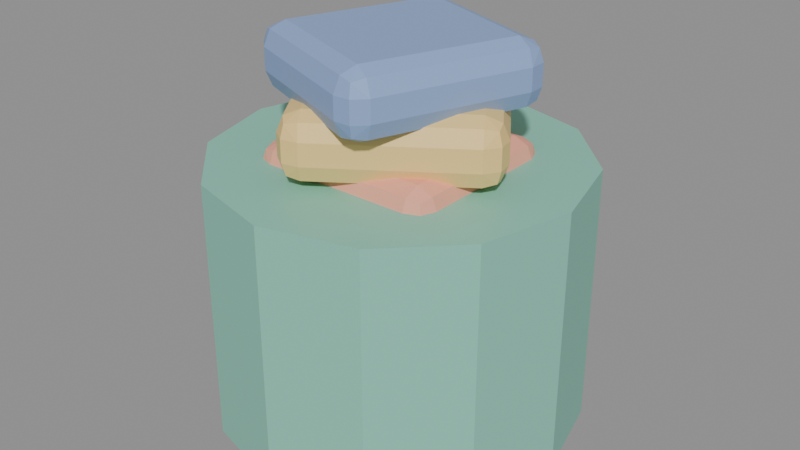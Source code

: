 # Source: prop_ember_cucian.blend  (saved by Blender 5.3.31; exported with 4.5.12 LTS)
import bpy
from mathutils import Matrix  # noqa: F401  (used for matrix-valued properties, if any)

bpy.ops.wm.read_factory_settings(use_empty=True)
scene = bpy.context.scene
scene.name = 'Scene'

# ---- images (referenced by path relative to the original .blend; pixels are not part of the script)
import os
ASSET_DIR = os.environ.get("B2B_ASSET_DIR", "")  # directory of the original .blend (textures are referenced by path, not embedded)
HERE = os.path.dirname(os.path.abspath(__file__))  # packed textures are extracted next to this script under _unpacked/

def load_image(name, relpath, width, height, colorspace="sRGB"):
    """Load a texture the original file referenced (path relative to the .blend, or extracted next to this script)."""
    p = next((c for c in (os.path.join(HERE, relpath), os.path.join(ASSET_DIR, relpath)) if relpath and os.path.exists(c)), "")
    if p:
        img = bpy.data.images.load(p, check_existing=True)
        img.name = name
    else:  # same state as the original file: an image datablock whose file is absent (Cycles renders it pink)
        img = bpy.data.images.new(name, width, height)
        img.source = "FILE"
        img.filepath = "//" + (relpath or name)
    img.colorspace_settings.name = colorspace
    return img
img_palet_prop_ember_cucian = load_image('palet_prop_ember_cucian', '_unpacked/palet_prop_ember_cucian.3e3095dc.png', 16, 4, 'sRGB')

# ---- materials (node trees are filled in below, after node groups)
mat_palet_prop_ember_cucian = bpy.data.materials.new('palet_prop_ember_cucian')

# ---- material node trees
mat_palet_prop_ember_cucian.use_nodes = True; mat_palet_prop_ember_cucian.node_tree.nodes.clear()
_N = mat_palet_prop_ember_cucian.node_tree.nodes; _L = mat_palet_prop_ember_cucian.node_tree.links
n0 = _N.new('ShaderNodeBsdfPrincipled'); n0.name = 'Principled BSDF'; n0.location = (-200, 100)
n0.inputs[10].default_value = 0.005
n1 = _N.new('ShaderNodeOutputMaterial'); n1.name = 'Material Output'; n1.location = (200, 100)
n2 = _N.new('ShaderNodeTexImage'); n2.name = 'Image Texture'; n2.location = (0, 0)
n2.image = img_palet_prop_ember_cucian
n2.interpolation = 'Closest'
_L.new(n0.outputs[0], n1.inputs[0])
_L.new(n2.outputs[0], n0.inputs[0])
n1.is_active_output = True

# ---- meshes
me_prop_ember_cucian = bpy.data.meshes.new('prop_ember_cucian')
me_prop_ember_cucian.from_pydata([(0.0, 0.25, 0.0), (0.0, 0.25, 0.36), (0.125, 0.2165, 0.0), (0.125, 0.2165, 0.36), (0.2165, 0.125, 0.0), (0.2165, 0.125, 0.36), (0.25, 0.0, 0.0), (0.25, 0.0, 0.36), (0.2165, -0.125, 0.0), (0.2165, -0.125, 0.36), (0.125, -0.2165, 0.0), (0.125, -0.2165, 0.36), (0.0, -0.25, 0.0), (0.0, -0.25, 0.36), (-0.125, -0.2165, 0.0), (-0.125, -0.2165, 0.36), (-0.2165, -0.125, 0.0), (-0.2165, -0.125, 0.36), (-0.25, 0.0, 0.0), (-0.25, 0.0, 0.36), (-0.2165, 0.125, 0.0), (-0.2165, 0.125, 0.36), (-0.125, 0.2165, 0.0), (-0.125, 0.2165, 0.36), (-0.105, -0.095, 0.295), (-0.105, -0.125, 0.325), (-0.135, -0.095, 0.325), (-0.105, -0.1162, 0.3038), (-0.1223, -0.1123, 0.3077), (-0.1262, -0.1162, 0.325), (-0.1262, -0.095, 0.3038), (-0.105, -0.125, 0.355), (-0.105, -0.095, 0.385), (-0.135, -0.095, 0.355), (-0.105, -0.1162, 0.3762), (-0.1223, -0.1123, 0.3723), (-0.1262, -0.095, 0.3762), (-0.1262, -0.1162, 0.355), (-0.105, 0.095, 0.295), (-0.135, 0.095, 0.325), (-0.105, 0.125, 0.325), (-0.1262, 0.095, 0.3038), (-0.1223, 0.1123, 0.3077), (-0.1262, 0.1162, 0.325), (-0.105, 0.1162, 0.3038), (-0.105, 0.095, 0.385), (-0.105, 0.125, 0.355), (-0.135, 0.095, 0.355), (-0.105, 0.1162, 0.3762), (-0.1223, 0.1123, 0.3723), (-0.1262, 0.1162, 0.355), (-0.1262, 0.095, 0.3762), (0.105, -0.095, 0.295), (0.135, -0.095, 0.325), (0.105, -0.125, 0.325), (0.1262, -0.095, 0.3038), (0.1223, -0.1123, 0.3077), (0.1262, -0.1162, 0.325), (0.105, -0.1162, 0.3038), (0.105, -0.095, 0.385), (0.105, -0.125, 0.355), (0.135, -0.095, 0.355), (0.105, -0.1162, 0.3762), (0.1223, -0.1123, 0.3723), (0.1262, -0.1162, 0.355), (0.1262, -0.095, 0.3762), (0.105, 0.095, 0.295), (0.105, 0.125, 0.325), (0.135, 0.095, 0.325), (0.105, 0.1162, 0.3038), (0.1223, 0.1123, 0.3077), (0.1262, 0.1162, 0.325), (0.1262, 0.095, 0.3038), (0.105, 0.095, 0.385), (0.135, 0.095, 0.355), (0.105, 0.125, 0.355), (0.1262, 0.095, 0.3762), (0.1223, 0.1123, 0.3723), (0.1262, 0.1162, 0.355), (0.105, 0.1162, 0.3762), (-0.03302, -0.1377, 0.365), (-0.01608, -0.1625, 0.395), (-0.05778, -0.1546, 0.395), (-0.02104, -0.1552, 0.3738), (-0.03753, -0.1618, 0.3777), (-0.03855, -0.1672, 0.395), (-0.05053, -0.1497, 0.3738), (-0.01608, -0.1625, 0.425), (-0.03302, -0.1377, 0.455), (-0.05778, -0.1546, 0.425), (-0.02104, -0.1552, 0.4462), (-0.03753, -0.1618, 0.4423), (-0.05053, -0.1497, 0.4462), (-0.03855, -0.1672, 0.425), (-0.1403, 0.01912, 0.365), (-0.1651, 0.00218, 0.395), (-0.1572, 0.04388, 0.395), (-0.1578, 0.007142, 0.3738), (-0.1644, 0.02363, 0.3777), (-0.1698, 0.02465, 0.395), (-0.1523, 0.03663, 0.3738), (-0.1403, 0.01912, 0.455), (-0.1572, 0.04388, 0.425), (-0.1651, 0.00218, 0.425), (-0.1523, 0.03663, 0.4462), (-0.1644, 0.02363, 0.4423), (-0.1698, 0.02465, 0.425), (-0.1578, 0.007142, 0.4462), (0.1403, -0.01912, 0.365), (0.1651, -0.00218, 0.395), (0.1572, -0.04388, 0.395), (0.1578, -0.007142, 0.3738), (0.1644, -0.02363, 0.3777), (0.1698, -0.02465, 0.395), (0.1523, -0.03663, 0.3738), (0.1403, -0.01912, 0.455), (0.1572, -0.04388, 0.425), (0.1651, -0.00218, 0.425), (0.1523, -0.03663, 0.4462), (0.1644, -0.02363, 0.4423), (0.1698, -0.02465, 0.425), (0.1578, -0.007142, 0.4462), (0.03302, 0.1377, 0.365), (0.01608, 0.1625, 0.395), (0.05778, 0.1546, 0.395), (0.02104, 0.1552, 0.3738), (0.03753, 0.1618, 0.3777), (0.03855, 0.1672, 0.395), (0.05053, 0.1497, 0.3738), (0.03302, 0.1377, 0.455), (0.05778, 0.1546, 0.425), (0.01608, 0.1625, 0.425), (0.05053, 0.1497, 0.4462), (0.03753, 0.1618, 0.4423), (0.03855, 0.1672, 0.425), (0.02104, 0.1552, 0.4462), (0.0505, -0.1323, 0.435), (0.07846, -0.1432, 0.465), (0.03963, -0.1602, 0.465), (0.07027, -0.14, 0.4438), (0.06036, -0.1547, 0.4477), (0.06258, -0.1597, 0.465), (0.04281, -0.1521, 0.4438), (0.07846, -0.1432, 0.495), (0.0505, -0.1323, 0.525), (0.03963, -0.1602, 0.495), (0.07027, -0.14, 0.5162), (0.06036, -0.1547, 0.5123), (0.04281, -0.1521, 0.5162), (0.06258, -0.1597, 0.495), (-0.1266, -0.06344, 0.435), (-0.1375, -0.0914, 0.465), (-0.1546, -0.05257, 0.465), (-0.1343, -0.08321, 0.4438), (-0.149, -0.07331, 0.4477), (-0.154, -0.07552, 0.465), (-0.1464, -0.05575, 0.4438), (-0.1266, -0.06344, 0.525), (-0.1546, -0.05257, 0.495), (-0.1375, -0.0914, 0.495), (-0.1464, -0.05575, 0.5162), (-0.149, -0.07331, 0.5123), (-0.154, -0.07552, 0.495), (-0.1343, -0.08321, 0.5162), (0.1266, 0.06344, 0.435), (0.1375, 0.0914, 0.465), (0.1546, 0.05257, 0.465), (0.1343, 0.08321, 0.4438), (0.149, 0.07331, 0.4477), (0.154, 0.07552, 0.465), (0.1464, 0.05575, 0.4438), (0.1266, 0.06344, 0.525), (0.1546, 0.05257, 0.495), (0.1375, 0.0914, 0.495), (0.1464, 0.05575, 0.5162), (0.149, 0.07331, 0.5123), (0.154, 0.07552, 0.495), (0.1343, 0.08321, 0.5162), (-0.0505, 0.1323, 0.435), (-0.07846, 0.1432, 0.465), (-0.03963, 0.1602, 0.465), (-0.07027, 0.14, 0.4438), (-0.06036, 0.1547, 0.4477), (-0.06258, 0.1597, 0.465), (-0.04281, 0.1521, 0.4438), (-0.0505, 0.1323, 0.525), (-0.03963, 0.1602, 0.495), (-0.07846, 0.1432, 0.495), (-0.04281, 0.1521, 0.5162), (-0.06036, 0.1547, 0.5123), (-0.06258, 0.1597, 0.495), (-0.07027, 0.14, 0.5162)], [], [(0, 1, 3, 2), (2, 3, 5, 4), (4, 5, 7, 6), (6, 7, 9, 8), (8, 9, 11, 10), (10, 11, 13, 12), (12, 13, 15, 14), (14, 15, 17, 16), (16, 17, 19, 18), (18, 19, 21, 20), (3, 1, 23, 21, 19, 17, 15, 13, 11, 9, 7, 5), (20, 21, 23, 22), (22, 23, 1, 0), (0, 2, 4, 6, 8, 10, 12, 14, 16, 18, 20, 22), (24, 27, 28, 30), (25, 29, 28, 27), (26, 30, 28, 29), (31, 34, 35, 37), (32, 36, 35, 34), (33, 37, 35, 36), (38, 41, 42, 44), (39, 43, 42, 41), (40, 44, 42, 43), (45, 48, 49, 51), (46, 50, 49, 48), (47, 51, 49, 50), (52, 55, 56, 58), (53, 57, 56, 55), (54, 58, 56, 57), (59, 62, 63, 65), (60, 64, 63, 62), (61, 65, 63, 64), (66, 69, 70, 72), (67, 71, 70, 69), (68, 72, 70, 71), (73, 76, 77, 79), (74, 78, 77, 76), (75, 79, 77, 78), (38, 24, 30, 41), (41, 30, 26, 39), (25, 31, 37, 29), (29, 37, 33, 26), (32, 45, 51, 36), (36, 51, 47, 33), (46, 40, 43, 50), (50, 43, 39, 47), (66, 38, 44, 69), (69, 44, 40, 67), (45, 73, 79, 48), (48, 79, 75, 46), (74, 68, 71, 78), (78, 71, 67, 75), (52, 66, 72, 55), (55, 72, 68, 53), (73, 59, 65, 76), (76, 65, 61, 74), (60, 54, 57, 64), (64, 57, 53, 61), (24, 52, 58, 27), (27, 58, 54, 25), (59, 32, 34, 62), (62, 34, 31, 60), (38, 66, 52, 24), (26, 33, 47, 39), (54, 60, 31, 25), (73, 45, 32, 59), (40, 46, 75, 67), (68, 74, 61, 53), (80, 83, 84, 86), (81, 85, 84, 83), (82, 86, 84, 85), (87, 90, 91, 93), (88, 92, 91, 90), (89, 93, 91, 92), (94, 97, 98, 100), (95, 99, 98, 97), (96, 100, 98, 99), (101, 104, 105, 107), (102, 106, 105, 104), (103, 107, 105, 106), (108, 111, 112, 114), (109, 113, 112, 111), (110, 114, 112, 113), (115, 118, 119, 121), (116, 120, 119, 118), (117, 121, 119, 120), (122, 125, 126, 128), (123, 127, 126, 125), (124, 128, 126, 127), (129, 132, 133, 135), (130, 134, 133, 132), (131, 135, 133, 134), (94, 80, 86, 97), (97, 86, 82, 95), (81, 87, 93, 85), (85, 93, 89, 82), (88, 101, 107, 92), (92, 107, 103, 89), (102, 96, 99, 106), (106, 99, 95, 103), (122, 94, 100, 125), (125, 100, 96, 123), (101, 129, 135, 104), (104, 135, 131, 102), (130, 124, 127, 134), (134, 127, 123, 131), (108, 122, 128, 111), (111, 128, 124, 109), (129, 115, 121, 132), (132, 121, 117, 130), (116, 110, 113, 120), (120, 113, 109, 117), (80, 108, 114, 83), (83, 114, 110, 81), (115, 88, 90, 118), (118, 90, 87, 116), (94, 122, 108, 80), (82, 89, 103, 95), (110, 116, 87, 81), (129, 101, 88, 115), (96, 102, 131, 123), (124, 130, 117, 109), (136, 139, 140, 142), (137, 141, 140, 139), (138, 142, 140, 141), (143, 146, 147, 149), (144, 148, 147, 146), (145, 149, 147, 148), (150, 153, 154, 156), (151, 155, 154, 153), (152, 156, 154, 155), (157, 160, 161, 163), (158, 162, 161, 160), (159, 163, 161, 162), (164, 167, 168, 170), (165, 169, 168, 167), (166, 170, 168, 169), (171, 174, 175, 177), (172, 176, 175, 174), (173, 177, 175, 176), (178, 181, 182, 184), (179, 183, 182, 181), (180, 184, 182, 183), (185, 188, 189, 191), (186, 190, 189, 188), (187, 191, 189, 190), (150, 136, 142, 153), (153, 142, 138, 151), (137, 143, 149, 141), (141, 149, 145, 138), (144, 157, 163, 148), (148, 163, 159, 145), (158, 152, 155, 162), (162, 155, 151, 159), (178, 150, 156, 181), (181, 156, 152, 179), (157, 185, 191, 160), (160, 191, 187, 158), (186, 180, 183, 190), (190, 183, 179, 187), (164, 178, 184, 167), (167, 184, 180, 165), (185, 171, 177, 188), (188, 177, 173, 186), (172, 166, 169, 176), (176, 169, 165, 173), (136, 164, 170, 139), (139, 170, 166, 137), (171, 144, 146, 174), (174, 146, 143, 172), (150, 178, 164, 136), (138, 145, 159, 151), (166, 172, 143, 137), (185, 157, 144, 171), (152, 158, 187, 179), (180, 186, 173, 165)])
_uv = me_prop_ember_cucian.uv_layers.new(name='UVMap')
_uv.uv.foreach_set('vector', [0.125, 0.5, 0.125, 0.5, 0.125, 0.5, 0.125, 0.5, 0.125, 0.5, 0.125, 0.5, 0.125, 0.5, 0.125, 0.5, 0.125, 0.5, 0.125, 0.5, 0.125, 0.5, 0.125, 0.5, 0.125, 0.5, 0.125, 0.5, 0.125, 0.5, 0.125, 0.5, 0.125, 0.5, 0.125, 0.5, 0.125, 0.5, 0.125, 0.5, 0.125, 0.5, 0.125, 0.5, 0.125, 0.5, 0.125, 0.5, 0.125, 0.5, 0.125, 0.5, 0.125, 0.5, 0.125, 0.5, 0.125, 0.5, 0.125, 0.5, 0.125, 0.5, 0.125, 0.5, 0.125, 0.5, 0.125, 0.5, 0.125, 0.5, 0.125, 0.5, 0.125, 0.5, 0.125, 0.5, 0.125, 0.5, 0.125, 0.5, 0.125, 0.5, 0.125, 0.5, 0.125, 0.5, 0.125, 0.5, 0.125, 0.5, 0.125, 0.5, 0.125, 0.5, 0.125, 0.5, 0.125, 0.5, 0.125, 0.5, 0.125, 0.5, 0.125, 0.5, 0.125, 0.5, 0.125, 0.5, 0.125, 0.5, 0.125, 0.5, 0.125, 0.5, 0.125, 0.5, 0.125, 0.5, 0.125, 0.5, 0.125, 0.5, 0.125, 0.5, 0.125, 0.5, 0.125, 0.5, 0.125, 0.5, 0.125, 0.5, 0.125, 0.5, 0.125, 0.5, 0.125, 0.5, 0.125, 0.5, 0.125, 0.5, 0.125, 0.5, 0.375, 0.5, 0.375, 0.5, 0.375, 0.5, 0.375, 0.5, 0.375, 0.5, 0.375, 0.5, 0.375, 0.5, 0.375, 0.5, 0.375, 0.5, 0.375, 0.5, 0.375, 0.5, 0.375, 0.5, 0.375, 0.5, 0.375, 0.5, 0.375, 0.5, 0.375, 0.5, 0.375, 0.5, 0.375, 0.5, 0.375, 0.5, 0.375, 0.5, 0.375, 0.5, 0.375, 0.5, 0.375, 0.5, 0.375, 0.5, 0.375, 0.5, 0.375, 0.5, 0.375, 0.5, 0.375, 0.5, 0.375, 0.5, 0.375, 0.5, 0.375, 0.5, 0.375, 0.5, 0.375, 0.5, 0.375, 0.5, 0.375, 0.5, 0.375, 0.5, 0.375, 0.5, 0.375, 0.5, 0.375, 0.5, 0.375, 0.5, 0.375, 0.5, 0.375, 0.5, 0.375, 0.5, 0.375, 0.5, 0.375, 0.5, 0.375, 0.5, 0.375, 0.5, 0.375, 0.5, 0.375, 0.5, 0.375, 0.5, 0.375, 0.5, 0.375, 0.5, 0.375, 0.5, 0.375, 0.5, 0.375, 0.5, 0.375, 0.5, 0.375, 0.5, 0.375, 0.5, 0.375, 0.5, 0.375, 0.5, 0.375, 0.5, 0.375, 0.5, 0.375, 0.5, 0.375, 0.5, 0.375, 0.5, 0.375, 0.5, 0.375, 0.5, 0.375, 0.5, 0.375, 0.5, 0.375, 0.5, 0.375, 0.5, 0.375, 0.5, 0.375, 0.5, 0.375, 0.5, 0.375, 0.5, 0.375, 0.5, 0.375, 0.5, 0.375, 0.5, 0.375, 0.5, 0.375, 0.5, 0.375, 0.5, 0.375, 0.5, 0.375, 0.5, 0.375, 0.5, 0.375, 0.5, 0.375, 0.5, 0.375, 0.5, 0.375, 0.5, 0.375, 0.5, 0.375, 0.5, 0.375, 0.5, 0.375, 0.5, 0.375, 0.5, 0.375, 0.5, 0.375, 0.5, 0.375, 0.5, 0.375, 0.5, 0.375, 0.5, 0.375, 0.5, 0.375, 0.5, 0.375, 0.5, 0.375, 0.5, 0.375, 0.5, 0.375, 0.5, 0.375, 0.5, 0.375, 0.5, 0.375, 0.5, 0.375, 0.5, 0.375, 0.5, 0.375, 0.5, 0.375, 0.5, 0.375, 0.5, 0.375, 0.5, 0.375, 0.5, 0.375, 0.5, 0.375, 0.5, 0.375, 0.5, 0.375, 0.5, 0.375, 0.5, 0.375, 0.5, 0.375, 0.5, 0.375, 0.5, 0.375, 0.5, 0.375, 0.5, 0.375, 0.5, 0.375, 0.5, 0.375, 0.5, 0.375, 0.5, 0.375, 0.5, 0.375, 0.5, 0.375, 0.5, 0.375, 0.5, 0.375, 0.5, 0.375, 0.5, 0.375, 0.5, 0.375, 0.5, 0.375, 0.5, 0.375, 0.5, 0.375, 0.5, 0.375, 0.5, 0.375, 0.5, 0.375, 0.5, 0.375, 0.5, 0.375, 0.5, 0.375, 0.5, 0.375, 0.5, 0.375, 0.5, 0.375, 0.5, 0.375, 0.5, 0.375, 0.5, 0.375, 0.5, 0.375, 0.5, 0.375, 0.5, 0.375, 0.5, 0.375, 0.5, 0.375, 0.5, 0.375, 0.5, 0.375, 0.5, 0.375, 0.5, 0.375, 0.5, 0.375, 0.5, 0.375, 0.5, 0.375, 0.5, 0.375, 0.5, 0.375, 0.5, 0.375, 0.5, 0.375, 0.5, 0.375, 0.5, 0.375, 0.5, 0.375, 0.5, 0.375, 0.5, 0.375, 0.5, 0.375, 0.5, 0.375, 0.5, 0.375, 0.5, 0.375, 0.5, 0.375, 0.5, 0.375, 0.5, 0.375, 0.5, 0.375, 0.5, 0.375, 0.5, 0.375, 0.5, 0.375, 0.5, 0.375, 0.5, 0.375, 0.5, 0.375, 0.5, 0.375, 0.5, 0.375, 0.5, 0.375, 0.5, 0.375, 0.5, 0.375, 0.5, 0.375, 0.5, 0.375, 0.5, 0.375, 0.5, 0.375, 0.5, 0.375, 0.5, 0.375, 0.5, 0.375, 0.5, 0.375, 0.5, 0.375, 0.5, 0.375, 0.5, 0.375, 0.5, 0.375, 0.5, 0.375, 0.5, 0.375, 0.5, 0.375, 0.5, 0.375, 0.5, 0.375, 0.5, 0.375, 0.5, 0.375, 0.5, 0.375, 0.5, 0.375, 0.5, 0.375, 0.5, 0.375, 0.5, 0.375, 0.5, 0.375, 0.5, 0.625, 0.5, 0.625, 0.5, 0.625, 0.5, 0.625, 0.5, 0.625, 0.5, 0.625, 0.5, 0.625, 0.5, 0.625, 0.5, 0.625, 0.5, 0.625, 0.5, 0.625, 0.5, 0.625, 0.5, 0.625, 0.5, 0.625, 0.5, 0.625, 0.5, 0.625, 0.5, 0.625, 0.5, 0.625, 0.5, 0.625, 0.5, 0.625, 0.5, 0.625, 0.5, 0.625, 0.5, 0.625, 0.5, 0.625, 0.5, 0.625, 0.5, 0.625, 0.5, 0.625, 0.5, 0.625, 0.5, 0.625, 0.5, 0.625, 0.5, 0.625, 0.5, 0.625, 0.5, 0.625, 0.5, 0.625, 0.5, 0.625, 0.5, 0.625, 0.5, 0.625, 0.5, 0.625, 0.5, 0.625, 0.5, 0.625, 0.5, 0.625, 0.5, 0.625, 0.5, 0.625, 0.5, 0.625, 0.5, 0.625, 0.5, 0.625, 0.5, 0.625, 0.5, 0.625, 0.5, 0.625, 0.5, 0.625, 0.5, 0.625, 0.5, 0.625, 0.5, 0.625, 0.5, 0.625, 0.5, 0.625, 0.5, 0.625, 0.5, 0.625, 0.5, 0.625, 0.5, 0.625, 0.5, 0.625, 0.5, 0.625, 0.5, 0.625, 0.5, 0.625, 0.5, 0.625, 0.5, 0.625, 0.5, 0.625, 0.5, 0.625, 0.5, 0.625, 0.5, 0.625, 0.5, 0.625, 0.5, 0.625, 0.5, 0.625, 0.5, 0.625, 0.5, 0.625, 0.5, 0.625, 0.5, 0.625, 0.5, 0.625, 0.5, 0.625, 0.5, 0.625, 0.5, 0.625, 0.5, 0.625, 0.5, 0.625, 0.5, 0.625, 0.5, 0.625, 0.5, 0.625, 0.5, 0.625, 0.5, 0.625, 0.5, 0.625, 0.5, 0.625, 0.5, 0.625, 0.5, 0.625, 0.5, 0.625, 0.5, 0.625, 0.5, 0.625, 0.5, 0.625, 0.5, 0.625, 0.5, 0.625, 0.5, 0.625, 0.5, 0.625, 0.5, 0.625, 0.5, 0.625, 0.5, 0.625, 0.5, 0.625, 0.5, 0.625, 0.5, 0.625, 0.5, 0.625, 0.5, 0.625, 0.5, 0.625, 0.5, 0.625, 0.5, 0.625, 0.5, 0.625, 0.5, 0.625, 0.5, 0.625, 0.5, 0.625, 0.5, 0.625, 0.5, 0.625, 0.5, 0.625, 0.5, 0.625, 0.5, 0.625, 0.5, 0.625, 0.5, 0.625, 0.5, 0.625, 0.5, 0.625, 0.5, 0.625, 0.5, 0.625, 0.5, 0.625, 0.5, 0.625, 0.5, 0.625, 0.5, 0.625, 0.5, 0.625, 0.5, 0.625, 0.5, 0.625, 0.5, 0.625, 0.5, 0.625, 0.5, 0.625, 0.5, 0.625, 0.5, 0.625, 0.5, 0.625, 0.5, 0.625, 0.5, 0.625, 0.5, 0.625, 0.5, 0.625, 0.5, 0.625, 0.5, 0.625, 0.5, 0.625, 0.5, 0.625, 0.5, 0.625, 0.5, 0.625, 0.5, 0.625, 0.5, 0.625, 0.5, 0.625, 0.5, 0.625, 0.5, 0.625, 0.5, 0.625, 0.5, 0.625, 0.5, 0.625, 0.5, 0.625, 0.5, 0.625, 0.5, 0.625, 0.5, 0.625, 0.5, 0.625, 0.5, 0.625, 0.5, 0.625, 0.5, 0.625, 0.5, 0.625, 0.5, 0.625, 0.5, 0.625, 0.5, 0.625, 0.5, 0.625, 0.5, 0.625, 0.5, 0.625, 0.5, 0.625, 0.5, 0.625, 0.5, 0.625, 0.5, 0.625, 0.5, 0.625, 0.5, 0.625, 0.5, 0.625, 0.5, 0.625, 0.5, 0.625, 0.5, 0.625, 0.5, 0.625, 0.5, 0.625, 0.5, 0.625, 0.5, 0.625, 0.5, 0.625, 0.5, 0.625, 0.5, 0.625, 0.5, 0.625, 0.5, 0.625, 0.5, 0.625, 0.5, 0.625, 0.5, 0.625, 0.5, 0.625, 0.5, 0.625, 0.5, 0.625, 0.5, 0.625, 0.5, 0.625, 0.5, 0.625, 0.5, 0.625, 0.5, 0.625, 0.5, 0.625, 0.5, 0.625, 0.5, 0.625, 0.5, 0.625, 0.5, 0.625, 0.5, 0.625, 0.5, 0.625, 0.5, 0.625, 0.5, 0.625, 0.5, 0.625, 0.5, 0.625, 0.5, 0.625, 0.5, 0.625, 0.5, 0.625, 0.5, 0.625, 0.5, 0.875, 0.5, 0.875, 0.5, 0.875, 0.5, 0.875, 0.5, 0.875, 0.5, 0.875, 0.5, 0.875, 0.5, 0.875, 0.5, 0.875, 0.5, 0.875, 0.5, 0.875, 0.5, 0.875, 0.5, 0.875, 0.5, 0.875, 0.5, 0.875, 0.5, 0.875, 0.5, 0.875, 0.5, 0.875, 0.5, 0.875, 0.5, 0.875, 0.5, 0.875, 0.5, 0.875, 0.5, 0.875, 0.5, 0.875, 0.5, 0.875, 0.5, 0.875, 0.5, 0.875, 0.5, 0.875, 0.5, 0.875, 0.5, 0.875, 0.5, 0.875, 0.5, 0.875, 0.5, 0.875, 0.5, 0.875, 0.5, 0.875, 0.5, 0.875, 0.5, 0.875, 0.5, 0.875, 0.5, 0.875, 0.5, 0.875, 0.5, 0.875, 0.5, 0.875, 0.5, 0.875, 0.5, 0.875, 0.5, 0.875, 0.5, 0.875, 0.5, 0.875, 0.5, 0.875, 0.5, 0.875, 0.5, 0.875, 0.5, 0.875, 0.5, 0.875, 0.5, 0.875, 0.5, 0.875, 0.5, 0.875, 0.5, 0.875, 0.5, 0.875, 0.5, 0.875, 0.5, 0.875, 0.5, 0.875, 0.5, 0.875, 0.5, 0.875, 0.5, 0.875, 0.5, 0.875, 0.5, 0.875, 0.5, 0.875, 0.5, 0.875, 0.5, 0.875, 0.5, 0.875, 0.5, 0.875, 0.5, 0.875, 0.5, 0.875, 0.5, 0.875, 0.5, 0.875, 0.5, 0.875, 0.5, 0.875, 0.5, 0.875, 0.5, 0.875, 0.5, 0.875, 0.5, 0.875, 0.5, 0.875, 0.5, 0.875, 0.5, 0.875, 0.5, 0.875, 0.5, 0.875, 0.5, 0.875, 0.5, 0.875, 0.5, 0.875, 0.5, 0.875, 0.5, 0.875, 0.5, 0.875, 0.5, 0.875, 0.5, 0.875, 0.5, 0.875, 0.5, 0.875, 0.5, 0.875, 0.5, 0.875, 0.5, 0.875, 0.5, 0.875, 0.5, 0.875, 0.5, 0.875, 0.5, 0.875, 0.5, 0.875, 0.5, 0.875, 0.5, 0.875, 0.5, 0.875, 0.5, 0.875, 0.5, 0.875, 0.5, 0.875, 0.5, 0.875, 0.5, 0.875, 0.5, 0.875, 0.5, 0.875, 0.5, 0.875, 0.5, 0.875, 0.5, 0.875, 0.5, 0.875, 0.5, 0.875, 0.5, 0.875, 0.5, 0.875, 0.5, 0.875, 0.5, 0.875, 0.5, 0.875, 0.5, 0.875, 0.5, 0.875, 0.5, 0.875, 0.5, 0.875, 0.5, 0.875, 0.5, 0.875, 0.5, 0.875, 0.5, 0.875, 0.5, 0.875, 0.5, 0.875, 0.5, 0.875, 0.5, 0.875, 0.5, 0.875, 0.5, 0.875, 0.5, 0.875, 0.5, 0.875, 0.5, 0.875, 0.5, 0.875, 0.5, 0.875, 0.5, 0.875, 0.5, 0.875, 0.5, 0.875, 0.5, 0.875, 0.5, 0.875, 0.5, 0.875, 0.5, 0.875, 0.5, 0.875, 0.5, 0.875, 0.5, 0.875, 0.5, 0.875, 0.5, 0.875, 0.5, 0.875, 0.5, 0.875, 0.5, 0.875, 0.5, 0.875, 0.5, 0.875, 0.5, 0.875, 0.5, 0.875, 0.5, 0.875, 0.5, 0.875, 0.5, 0.875, 0.5, 0.875, 0.5, 0.875, 0.5, 0.875, 0.5, 0.875, 0.5, 0.875, 0.5, 0.875, 0.5, 0.875, 0.5, 0.875, 0.5, 0.875, 0.5, 0.875, 0.5, 0.875, 0.5, 0.875, 0.5, 0.875, 0.5, 0.875, 0.5, 0.875, 0.5, 0.875, 0.5, 0.875, 0.5, 0.875, 0.5, 0.875, 0.5, 0.875, 0.5, 0.875, 0.5, 0.875, 0.5, 0.875, 0.5, 0.875, 0.5, 0.875, 0.5, 0.875, 0.5, 0.875, 0.5, 0.875, 0.5, 0.875, 0.5, 0.875, 0.5, 0.875, 0.5, 0.875, 0.5, 0.875, 0.5, 0.875, 0.5, 0.875, 0.5, 0.875, 0.5, 0.875, 0.5, 0.875, 0.5, 0.875, 0.5, 0.875, 0.5, 0.875, 0.5, 0.875, 0.5, 0.875, 0.5, 0.875, 0.5, 0.875, 0.5, 0.875, 0.5, 0.875, 0.5, 0.875, 0.5, 0.875, 0.5, 0.875, 0.5, 0.875, 0.5, 0.875, 0.5])
me_prop_ember_cucian.materials.append(mat_palet_prop_ember_cucian)
me_prop_ember_cucian.update()

# ---- objects
ob_prop_ember_cucian = bpy.data.objects.new('prop_ember_cucian', me_prop_ember_cucian)

# ---- transforms, parenting, visibility, modifiers, constraints
ob_prop_ember_cucian.location = (0.0, 0.0, 0.0)

# ---- collection membership
scene.collection.objects.link(ob_prop_ember_cucian)

# ---- scene / render settings (as saved in the file)
scene.frame_start = 1; scene.frame_end = 250; scene.frame_set(1)
scene.render.engine = 'BLENDER_EEVEE_NEXT'
scene.render.bake_bias = 0.0
scene.render.bake_samples = 0
scene.render.compositor_device = 'GPU'
scene.eevee.use_volume_custom_range = False
scene.eevee.fast_gi_thickness_near = 0.1
scene.eevee.fast_gi_thickness_far = 0.0
scene.eevee.ray_tracing_options.screen_trace_thickness = 0.1
bpy.context.view_layer.update()

# ---- added for rendering (the .blend has no active camera and no usable light): camera, sun + grey world if the file has none
cam_auto = bpy.data.cameras.new('AutoCamera')
cam_auto.lens = 50.0
cam_auto.sensor_width = 36.0
cam_auto.clip_end = 1000.0
ob_auto_camera = bpy.data.objects.new('AutoCamera', cam_auto)
scene.collection.objects.link(ob_auto_camera)
ob_auto_camera.location = (0.814841, -0.97781, 0.914373)
ob_auto_camera.rotation_euler = (1.09748, -7.21219e-08, 0.694738)
scene.camera = ob_auto_camera
light_auto_sun = bpy.data.lights.new('AutoSun', 'SUN')
light_auto_sun.energy = 3.0
light_auto_sun.angle = 0.0523599
ob_auto_sun = bpy.data.objects.new('AutoSun', light_auto_sun)
scene.collection.objects.link(ob_auto_sun)
ob_auto_sun.rotation_euler = (0.872665, 0.174533, 0.523599)
if scene.world is None:
    world_auto = bpy.data.worlds.new('AutoWorld')
    world_auto.color = (0.3, 0.3, 0.3)
    scene.world = world_auto
bpy.context.view_layer.update()
